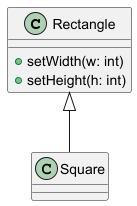

The diagram above was rendered by PlantUML. Its source (embedded in the PNG):
@startuml
class Rectangle {
  + setWidth(w: int)
  + setHeight(h: int)
}
class Square extends Rectangle
@enduml